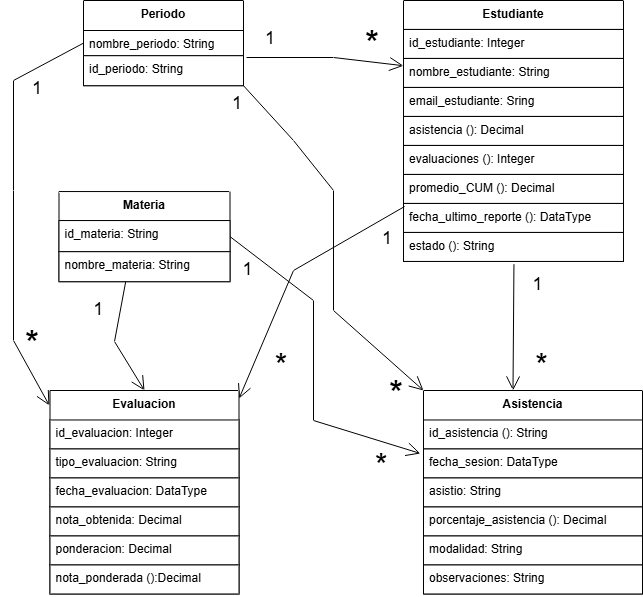

The diagram above was exported from draw.io. Its source (the exported page's mxGraphModel, read from the mxfile embedded in the PNG):
<mxGraphModel dx="786" dy="687" grid="1" gridSize="10" guides="1" tooltips="1" connect="1" arrows="1" fold="1" page="1" pageScale="1" pageWidth="827" pageHeight="1169" background="light-dark(#FFFFFF,#FFFFFF)" math="0" shadow="0">
  <root>
    <mxCell id="0" />
    <mxCell id="1" parent="0" />
    <mxCell id="9zrH58BczF5MuO-Fq_BQ-1" parent="1" style="swimlane;fontStyle=1;align=center;verticalAlign=top;childLayout=stackLayout;horizontal=1;startSize=28.952380952380953;horizontalStack=0;resizeParent=1;resizeParentMax=0;resizeLast=0;collapsible=0;marginBottom=0;fillColor=light-dark(#FFFFFF,#FFFFFF);strokeColor=light-dark(#000000,#000000);fontColor=light-dark(#000000,#000000);" value="Estudiante" vertex="1">
      <mxGeometry height="260.95238095238096" width="220" x="430" y="10" as="geometry" />
    </mxCell>
    <mxCell id="9zrH58BczF5MuO-Fq_BQ-2" parent="9zrH58BczF5MuO-Fq_BQ-1" style="text;strokeColor=light-dark(#000000,#000000);fillColor=light-dark(#FFFFFF,#FFFFFF);align=left;verticalAlign=top;spacingLeft=4;spacingRight=4;overflow=hidden;rotatable=0;points=[[0,0.5],[1,0.5]];portConstraint=eastwest;fontColor=light-dark(#000000,#000000);" value="id_estudiante: Integer" vertex="1">
      <mxGeometry height="29" width="220" y="28.952380952380953" as="geometry" />
    </mxCell>
    <mxCell id="9zrH58BczF5MuO-Fq_BQ-3" parent="9zrH58BczF5MuO-Fq_BQ-1" style="text;strokeColor=light-dark(#000000,#000000);fillColor=light-dark(#FFFFFF,#FFFFFF);align=left;verticalAlign=top;spacingLeft=4;spacingRight=4;overflow=hidden;rotatable=0;points=[[0,0.5],[1,0.5]];portConstraint=eastwest;fontColor=light-dark(#000000,#000000);" value="nombre_estudiante: String" vertex="1">
      <mxGeometry height="29" width="220" y="57.95238095238095" as="geometry" />
    </mxCell>
    <mxCell id="9zrH58BczF5MuO-Fq_BQ-4" parent="9zrH58BczF5MuO-Fq_BQ-1" style="text;strokeColor=light-dark(#000000,#000000);fillColor=light-dark(#FFFFFF,#FFFFFF);align=left;verticalAlign=top;spacingLeft=4;spacingRight=4;overflow=hidden;rotatable=0;points=[[0,0.5],[1,0.5]];portConstraint=eastwest;fontColor=light-dark(#000000,#000000);" value="email_estudiante: Sring" vertex="1">
      <mxGeometry height="29" width="220" y="86.95238095238095" as="geometry" />
    </mxCell>
    <mxCell id="9zrH58BczF5MuO-Fq_BQ-5" parent="9zrH58BczF5MuO-Fq_BQ-1" style="text;strokeColor=light-dark(#000000,#000000);fillColor=light-dark(#FFFFFF,#FFFFFF);align=left;verticalAlign=top;spacingLeft=4;spacingRight=4;overflow=hidden;rotatable=0;points=[[0,0.5],[1,0.5]];portConstraint=eastwest;fontColor=light-dark(#000000,#000000);" value="asistencia (): Decimal" vertex="1">
      <mxGeometry height="29" width="220" y="115.95238095238095" as="geometry" />
    </mxCell>
    <mxCell id="9zrH58BczF5MuO-Fq_BQ-6" parent="9zrH58BczF5MuO-Fq_BQ-1" style="text;strokeColor=light-dark(#000000,#000000);fillColor=light-dark(#FFFFFF,#FFFFFF);align=left;verticalAlign=top;spacingLeft=4;spacingRight=4;overflow=hidden;rotatable=0;points=[[0,0.5],[1,0.5]];portConstraint=eastwest;fontColor=light-dark(#000000,#000000);" value="evaluaciones (): Integer" vertex="1">
      <mxGeometry height="29" width="220" y="144.95238095238096" as="geometry" />
    </mxCell>
    <mxCell id="9zrH58BczF5MuO-Fq_BQ-7" parent="9zrH58BczF5MuO-Fq_BQ-1" style="text;strokeColor=light-dark(#000000,#000000);fillColor=light-dark(#FFFFFF,#FFFFFF);align=left;verticalAlign=top;spacingLeft=4;spacingRight=4;overflow=hidden;rotatable=0;points=[[0,0.5],[1,0.5]];portConstraint=eastwest;fontColor=light-dark(#000000,#000000);" value="promedio_CUM (): Decimal" vertex="1">
      <mxGeometry height="29" width="220" y="173.95238095238096" as="geometry" />
    </mxCell>
    <mxCell id="9zrH58BczF5MuO-Fq_BQ-8" parent="9zrH58BczF5MuO-Fq_BQ-1" style="text;strokeColor=light-dark(#000000,#000000);fillColor=light-dark(#FFFFFF,#FFFFFF);align=left;verticalAlign=top;spacingLeft=4;spacingRight=4;overflow=hidden;rotatable=0;points=[[0,0.5],[1,0.5]];portConstraint=eastwest;fontColor=light-dark(#000000,#000000);" value="fecha_ultimo_reporte (): DataType" vertex="1">
      <mxGeometry height="29" width="220" y="202.95238095238096" as="geometry" />
    </mxCell>
    <mxCell id="9zrH58BczF5MuO-Fq_BQ-9" parent="9zrH58BczF5MuO-Fq_BQ-1" style="text;strokeColor=light-dark(#000000,#000000);fillColor=light-dark(#FFFFFF,#FFFFFF);align=left;verticalAlign=top;spacingLeft=4;spacingRight=4;overflow=hidden;rotatable=0;points=[[0,0.5],[1,0.5]];portConstraint=eastwest;fontColor=light-dark(#000000,#000000);" value="estado (): String" vertex="1">
      <mxGeometry height="29" width="220" y="231.95238095238096" as="geometry" />
    </mxCell>
    <mxCell id="9zrH58BczF5MuO-Fq_BQ-22" parent="1" style="swimlane;fontStyle=1;align=center;verticalAlign=top;childLayout=stackLayout;horizontal=1;startSize=29.473684210526315;horizontalStack=0;resizeParent=1;resizeParentMax=0;resizeLast=0;collapsible=0;marginBottom=0;fillColor=light-dark(#FFFFFF,#FFFFFF);strokeColor=light-dark(#000000,#000000);swimlaneLine=0;fontColor=light-dark(#000000,#000000);" value="Asistencia" vertex="1">
      <mxGeometry height="203.4736842105263" width="219" x="450" y="400" as="geometry" />
    </mxCell>
    <mxCell id="9zrH58BczF5MuO-Fq_BQ-23" parent="9zrH58BczF5MuO-Fq_BQ-22" style="text;strokeColor=light-dark(#000000,#000000);fillColor=light-dark(#FFFFFF,#FFFFFF);align=left;verticalAlign=top;spacingLeft=4;spacingRight=4;overflow=hidden;rotatable=0;points=[[0,0.5],[1,0.5]];portConstraint=eastwest;fontColor=light-dark(#000000,#000000);" value="id_asistencia (): String" vertex="1">
      <mxGeometry height="29" width="219" y="29.473684210526315" as="geometry" />
    </mxCell>
    <mxCell id="9zrH58BczF5MuO-Fq_BQ-24" parent="9zrH58BczF5MuO-Fq_BQ-22" style="text;strokeColor=light-dark(#000000,#000000);fillColor=light-dark(#FFFFFF,#FFFFFF);align=left;verticalAlign=top;spacingLeft=4;spacingRight=4;overflow=hidden;rotatable=0;points=[[0,0.5],[1,0.5]];portConstraint=eastwest;fontColor=light-dark(#000000,#000000);" value="fecha_sesion: DataType" vertex="1">
      <mxGeometry height="29" width="219" y="58.473684210526315" as="geometry" />
    </mxCell>
    <mxCell id="9zrH58BczF5MuO-Fq_BQ-25" parent="9zrH58BczF5MuO-Fq_BQ-22" style="text;strokeColor=light-dark(#000000,#000000);fillColor=light-dark(#FFFFFF,#FFFFFF);align=left;verticalAlign=top;spacingLeft=4;spacingRight=4;overflow=hidden;rotatable=0;points=[[0,0.5],[1,0.5]];portConstraint=eastwest;fontColor=light-dark(#000000,#000000);" value="asistio: String" vertex="1">
      <mxGeometry height="29" width="219" y="87.47368421052632" as="geometry" />
    </mxCell>
    <mxCell id="9zrH58BczF5MuO-Fq_BQ-26" parent="9zrH58BczF5MuO-Fq_BQ-22" style="text;strokeColor=light-dark(#000000,#000000);fillColor=light-dark(#FFFFFF,#FFFFFF);align=left;verticalAlign=top;spacingLeft=4;spacingRight=4;overflow=hidden;rotatable=0;points=[[0,0.5],[1,0.5]];portConstraint=eastwest;fontColor=light-dark(#000000,#000000);" value="porcentaje_asistencia (): Decimal" vertex="1">
      <mxGeometry height="29" width="219" y="116.47368421052632" as="geometry" />
    </mxCell>
    <mxCell id="9zrH58BczF5MuO-Fq_BQ-27" parent="9zrH58BczF5MuO-Fq_BQ-22" style="text;strokeColor=light-dark(#000000,#000000);fillColor=light-dark(#FFFFFF,#FFFFFF);align=left;verticalAlign=top;spacingLeft=4;spacingRight=4;overflow=hidden;rotatable=0;points=[[0,0.5],[1,0.5]];portConstraint=eastwest;fontColor=light-dark(#000000,#000000);" value="modalidad: String" vertex="1">
      <mxGeometry height="29" width="219" y="145.4736842105263" as="geometry" />
    </mxCell>
    <mxCell id="9zrH58BczF5MuO-Fq_BQ-28" parent="9zrH58BczF5MuO-Fq_BQ-22" style="text;strokeColor=light-dark(#000000,#000000);fillColor=light-dark(#FFFFFF,#FFFFFF);align=left;verticalAlign=top;spacingLeft=4;spacingRight=4;overflow=hidden;rotatable=0;points=[[0,0.5],[1,0.5]];portConstraint=eastwest;fontColor=light-dark(#000000,#000000);" value="observaciones: String" vertex="1">
      <mxGeometry height="29" width="219" y="174.4736842105263" as="geometry" />
    </mxCell>
    <mxCell id="9zrH58BczF5MuO-Fq_BQ-32" parent="1" style="swimlane;fontStyle=1;align=center;verticalAlign=top;childLayout=stackLayout;horizontal=1;startSize=29;horizontalStack=0;resizeParent=1;resizeParentMax=0;resizeLast=0;collapsible=0;marginBottom=0;fillColor=light-dark(#FFFFFF,#FFFFFF);strokeColor=light-dark(#000000,#000000);fontColor=light-dark(#000000,#000000);" value="Materia" vertex="1">
      <mxGeometry height="90.14" width="171" x="85.5" y="201.05" as="geometry" />
    </mxCell>
    <mxCell id="9zrH58BczF5MuO-Fq_BQ-33" parent="9zrH58BczF5MuO-Fq_BQ-32" style="text;strokeColor=light-dark(#000000,#000000);fillColor=light-dark(#FFFFFF,#FFFFFF);align=left;verticalAlign=top;spacingLeft=4;spacingRight=4;overflow=hidden;rotatable=0;points=[[0,0.5],[1,0.5]];portConstraint=eastwest;fontColor=light-dark(#000000,#000000);" value="id_materia: String" vertex="1">
      <mxGeometry height="31.14" width="171" y="29" as="geometry" />
    </mxCell>
    <mxCell id="9zrH58BczF5MuO-Fq_BQ-34" parent="9zrH58BczF5MuO-Fq_BQ-32" style="text;strokeColor=light-dark(#000000,#000000);fillColor=light-dark(#FFFFFF,#FFFFFF);align=left;verticalAlign=top;spacingLeft=4;spacingRight=4;overflow=hidden;rotatable=0;points=[[0,0.5],[1,0.5]];portConstraint=eastwest;fontColor=light-dark(#000000,#000000);" value="nombre_materia: String" vertex="1">
      <mxGeometry height="30" width="171" y="60.14" as="geometry" />
    </mxCell>
    <mxCell id="9zrH58BczF5MuO-Fq_BQ-36" parent="1" style="swimlane;fontStyle=1;align=center;verticalAlign=top;childLayout=stackLayout;horizontal=1;startSize=30;horizontalStack=0;resizeParent=1;resizeParentMax=0;resizeLast=0;collapsible=0;marginBottom=0;fillColor=light-dark(#FFFFFF,#FFFFFF);fontColor=light-dark(#000000,#000000);strokeColor=light-dark(#000000,#000000);" value="Periodo" vertex="1">
      <mxGeometry height="85.2" width="160" x="110" y="10" as="geometry" />
    </mxCell>
    <mxCell id="9zrH58BczF5MuO-Fq_BQ-37" parent="9zrH58BczF5MuO-Fq_BQ-36" style="text;strokeColor=light-dark(#000000,#000000);fillColor=light-dark(#FFFFFF,#FFFFFF);align=left;verticalAlign=top;spacingLeft=4;spacingRight=4;overflow=hidden;rotatable=0;points=[[0,0.5],[1,0.5]];portConstraint=eastwest;fontColor=light-dark(#000000,#000000);" value="nombre_periodo: String" vertex="1">
      <mxGeometry height="25.2" width="160" y="30" as="geometry" />
    </mxCell>
    <mxCell id="zFyPReQYed28RmuJqbnv-1" parent="9zrH58BczF5MuO-Fq_BQ-36" style="text;strokeColor=light-dark(#000000,#000000);fillColor=light-dark(#FFFFFF,#FFFFFF);align=left;verticalAlign=top;spacingLeft=4;spacingRight=4;overflow=hidden;rotatable=0;points=[[0,0.5],[1,0.5]];portConstraint=eastwest;fontColor=light-dark(#000000,#000000);" value="id_periodo: String" vertex="1">
      <mxGeometry height="30" width="160" y="55.2" as="geometry" />
    </mxCell>
    <mxCell id="9zrH58BczF5MuO-Fq_BQ-39" edge="1" parent="1" source="9zrH58BczF5MuO-Fq_BQ-8" style="curved=0;startArrow=none;endArrow=open;endSize=12;entryX=1;entryY=0.04;rounded=0;fillColor=light-dark(#FFFFFF,#FFFFFF);strokeColor=light-dark(#000000,#000000);fontColor=light-dark(#000000,#000000);exitX=0.005;exitY=0.105;exitDx=0;exitDy=0;exitPerimeter=0;" target="9zrH58BczF5MuO-Fq_BQ-12" value="">
      <mxGeometry relative="1" x="-0.0183" y="46" as="geometry">
        <mxPoint as="offset" />
        <Array as="points">
          <mxPoint x="320" y="280" />
        </Array>
        <mxPoint x="420" y="230" as="sourcePoint" />
      </mxGeometry>
    </mxCell>
    <mxCell id="9zrH58BczF5MuO-Fq_BQ-40" parent="9zrH58BczF5MuO-Fq_BQ-39" style="edgeLabel;resizable=0;labelBackgroundColor=none;fontSize=18;align=right;verticalAlign=top;fillColor=light-dark(#FFFFFF,#FFFFFF);strokeColor=light-dark(#000000,#000000);fontColor=light-dark(#000000,#000000);" value="1" vertex="1">
      <mxGeometry relative="1" x="-1" as="geometry">
        <mxPoint x="-11" y="14" as="offset" />
      </mxGeometry>
    </mxCell>
    <mxCell id="9zrH58BczF5MuO-Fq_BQ-41" parent="9zrH58BczF5MuO-Fq_BQ-39" style="edgeLabel;resizable=0;labelBackgroundColor=none;fontSize=32;align=left;verticalAlign=bottom;fillColor=light-dark(#FFFFFF,#FFFFFF);strokeColor=light-dark(#000000,#000000);fontColor=light-dark(#000000,#000000);" value="*" vertex="1">
      <mxGeometry relative="1" x="1" as="geometry">
        <mxPoint x="34" y="-18" as="offset" />
      </mxGeometry>
    </mxCell>
    <mxCell id="9zrH58BczF5MuO-Fq_BQ-42" edge="1" parent="1" style="curved=0;startArrow=none;endArrow=open;endSize=12;rounded=0;fillColor=light-dark(#FFFFFF,#FFFFFF);strokeColor=light-dark(#000000,#000000);fontColor=light-dark(#000000,#000000);entryX=0.224;entryY=-0.02;entryDx=0;entryDy=0;entryPerimeter=0;" value="">
      <mxGeometry relative="1" x="-0.5128" y="13" as="geometry">
        <mxPoint as="offset" />
        <Array as="points" />
        <mxPoint x="540.44" y="274.07" as="sourcePoint" />
        <mxPoint x="539.4960000000001" y="400.0005263157894" as="targetPoint" />
      </mxGeometry>
    </mxCell>
    <mxCell id="9zrH58BczF5MuO-Fq_BQ-43" parent="9zrH58BczF5MuO-Fq_BQ-42" style="edgeLabel;resizable=0;labelBackgroundColor=none;fontSize=18;align=right;verticalAlign=top;fillColor=light-dark(#FFFFFF,#FFFFFF);strokeColor=light-dark(#000000,#000000);fontColor=light-dark(#000000,#000000);" value="1" vertex="1">
      <mxGeometry relative="1" x="-1" as="geometry">
        <mxPoint x="30" y="2" as="offset" />
      </mxGeometry>
    </mxCell>
    <mxCell id="9zrH58BczF5MuO-Fq_BQ-51" edge="1" parent="1" source="zFyPReQYed28RmuJqbnv-1" style="curved=0;startArrow=none;endArrow=open;endSize=12;entryX=0;entryY=0.25;rounded=0;fillColor=light-dark(#FFFFFF,#FFFFFF);strokeColor=light-dark(#000000,#000000);entryDx=0;entryDy=0;fontColor=light-dark(#000000,#000000);exitX=1.019;exitY=0.06;exitDx=0;exitDy=0;exitPerimeter=0;" target="9zrH58BczF5MuO-Fq_BQ-1" value="">
      <mxGeometry relative="1" as="geometry">
        <Array as="points">
          <mxPoint x="360" y="67" />
        </Array>
        <mxPoint x="280" y="80" as="sourcePoint" />
      </mxGeometry>
    </mxCell>
    <mxCell id="9zrH58BczF5MuO-Fq_BQ-52" parent="9zrH58BczF5MuO-Fq_BQ-51" style="edgeLabel;resizable=0;labelBackgroundColor=none;fontSize=18;align=left;verticalAlign=top;fillColor=light-dark(#FFFFFF,#FFFFFF);strokeColor=light-dark(#000000,#000000);fontColor=light-dark(#000000,#000000);" value="1" vertex="1">
      <mxGeometry relative="1" x="-1" as="geometry">
        <mxPoint x="17" y="-37" as="offset" />
      </mxGeometry>
    </mxCell>
    <mxCell id="9zrH58BczF5MuO-Fq_BQ-54" edge="1" parent="1" source="9zrH58BczF5MuO-Fq_BQ-37" style="curved=0;startArrow=none;endArrow=open;endSize=12;entryX=-0.003;entryY=0.074;rounded=0;fillColor=light-dark(#FFFFFF,#FFFFFF);strokeColor=light-dark(#000000,#000000);entryDx=0;entryDy=0;fontColor=light-dark(#000000,#000000);entryPerimeter=0;exitX=0;exitY=0.5;exitDx=0;exitDy=0;" target="9zrH58BczF5MuO-Fq_BQ-12" value="">
      <mxGeometry relative="1" as="geometry">
        <Array as="points">
          <mxPoint x="40" y="90" />
          <mxPoint x="40" y="200" />
          <mxPoint x="40" y="350" />
        </Array>
        <mxPoint x="180" y="100" as="sourcePoint" />
      </mxGeometry>
    </mxCell>
    <mxCell id="9zrH58BczF5MuO-Fq_BQ-55" parent="9zrH58BczF5MuO-Fq_BQ-54" style="edgeLabel;resizable=0;labelBackgroundColor=none;fontSize=18;align=right;verticalAlign=top;fillColor=light-dark(#FFFFFF,#FFFFFF);strokeColor=light-dark(#000000,#000000);fontColor=light-dark(#000000,#000000);" value="1" vertex="1">
      <mxGeometry relative="1" x="-1" as="geometry">
        <mxPoint x="-40" y="27" as="offset" />
      </mxGeometry>
    </mxCell>
    <mxCell id="9zrH58BczF5MuO-Fq_BQ-56" parent="9zrH58BczF5MuO-Fq_BQ-54" style="edgeLabel;resizable=0;labelBackgroundColor=none;fontSize=36;align=left;verticalAlign=bottom;fillColor=light-dark(#FFFFFF,#FFFFFF);strokeColor=light-dark(#000000,#000000);fontColor=light-dark(#000000,#000000);" value="*" vertex="1">
      <mxGeometry relative="1" x="1" as="geometry">
        <mxPoint x="-26" y="-45" as="offset" />
      </mxGeometry>
    </mxCell>
    <mxCell id="9zrH58BczF5MuO-Fq_BQ-57" edge="1" parent="1" source="9zrH58BczF5MuO-Fq_BQ-36" style="curved=0;startArrow=none;endArrow=open;endSize=12;rounded=0;fillColor=light-dark(#FFFFFF,#FFFFFF);strokeColor=light-dark(#000000,#000000);fontColor=light-dark(#000000,#000000);exitX=1;exitY=1;exitDx=0;exitDy=0;entryX=0;entryY=0;entryDx=0;entryDy=0;" target="9zrH58BczF5MuO-Fq_BQ-22" value="">
      <mxGeometry relative="1" as="geometry">
        <Array as="points">
          <mxPoint x="320" y="150" />
          <mxPoint x="360" y="200" />
          <mxPoint x="360" y="320" />
        </Array>
        <mxPoint x="280" y="40" as="sourcePoint" />
        <mxPoint x="410" y="410" as="targetPoint" />
      </mxGeometry>
    </mxCell>
    <mxCell id="9zrH58BczF5MuO-Fq_BQ-58" parent="9zrH58BczF5MuO-Fq_BQ-57" style="edgeLabel;resizable=0;labelBackgroundColor=none;fontSize=18;align=right;verticalAlign=top;fillColor=light-dark(#FFFFFF,#FFFFFF);strokeColor=light-dark(#000000,#000000);rotation=0;fontColor=light-dark(#000000,#000000);" value="1" vertex="1">
      <mxGeometry relative="1" x="-1" as="geometry">
        <mxPoint as="offset" />
      </mxGeometry>
    </mxCell>
    <mxCell id="9zrH58BczF5MuO-Fq_BQ-59" parent="9zrH58BczF5MuO-Fq_BQ-57" style="edgeLabel;resizable=0;labelBackgroundColor=none;fontSize=32;align=left;verticalAlign=bottom;fillColor=light-dark(#FFFFFF,#FFFFFF);strokeColor=light-dark(#000000,#000000);fontColor=light-dark(#000000,#000000);" value="*" vertex="1">
      <mxGeometry relative="1" x="1" as="geometry">
        <mxPoint x="110" y="-10" as="offset" />
      </mxGeometry>
    </mxCell>
    <mxCell id="zFyPReQYed28RmuJqbnv-3" edge="1" parent="1" source="9zrH58BczF5MuO-Fq_BQ-32" style="curved=0;startArrow=none;endArrow=open;endSize=12;exitX=0.39;exitY=1;entryX=0.5;entryY=0;rounded=0;fillColor=light-dark(#FFFFFF,#FFFFFF);strokeColor=light-dark(#000000,#000000);fontColor=light-dark(#000000,#000000);" target="9zrH58BczF5MuO-Fq_BQ-12" value="">
      <mxGeometry relative="1" as="geometry">
        <Array as="points">
          <mxPoint x="141" y="351.05" />
        </Array>
        <mxPoint x="158" y="261.05" as="sourcePoint" />
        <mxPoint x="522" y="371.05" as="targetPoint" />
      </mxGeometry>
    </mxCell>
    <mxCell id="zFyPReQYed28RmuJqbnv-4" parent="zFyPReQYed28RmuJqbnv-3" style="edgeLabel;resizable=0;labelBackgroundColor=none;fontSize=18;align=right;verticalAlign=top;fillColor=light-dark(#FFFFFF,#FFFFFF);strokeColor=light-dark(#000000,#000000);fontColor=light-dark(#000000,#000000);" value="1" vertex="1">
      <mxGeometry relative="1" x="-1" as="geometry">
        <mxPoint x="-21" y="10" as="offset" />
      </mxGeometry>
    </mxCell>
    <mxCell id="9zrH58BczF5MuO-Fq_BQ-12" parent="1" style="swimlane;fontStyle=1;align=center;verticalAlign=top;childLayout=stackLayout;horizontal=1;startSize=29.473684210526315;horizontalStack=0;resizeParent=1;resizeParentMax=0;resizeLast=0;collapsible=0;marginBottom=0;fillColor=light-dark(#FFFFFF,#FFFFFF);strokeColor=light-dark(#000000,#000000);swimlaneLine=0;fontColor=light-dark(#000000,#000000);" value="Evaluacion" vertex="1">
      <mxGeometry height="203.4736842105263" width="189" x="76.5" y="400" as="geometry" />
    </mxCell>
    <mxCell id="9zrH58BczF5MuO-Fq_BQ-13" parent="9zrH58BczF5MuO-Fq_BQ-12" style="text;strokeColor=light-dark(#000000,#000000);fillColor=light-dark(#FFFFFF,#FFFFFF);align=left;verticalAlign=top;spacingLeft=4;spacingRight=4;overflow=hidden;rotatable=0;points=[[0,0.5],[1,0.5]];portConstraint=eastwest;fontColor=light-dark(#000000,#000000);" value="id_evaluacion: Integer" vertex="1">
      <mxGeometry height="29" width="189" y="29.473684210526315" as="geometry" />
    </mxCell>
    <mxCell id="9zrH58BczF5MuO-Fq_BQ-14" parent="9zrH58BczF5MuO-Fq_BQ-12" style="text;strokeColor=light-dark(#000000,#000000);fillColor=light-dark(#FFFFFF,#FFFFFF);align=left;verticalAlign=top;spacingLeft=4;spacingRight=4;overflow=hidden;rotatable=0;points=[[0,0.5],[1,0.5]];portConstraint=eastwest;fontColor=light-dark(#000000,#000000);" value="tipo_evaluacion: String" vertex="1">
      <mxGeometry height="29" width="189" y="58.473684210526315" as="geometry" />
    </mxCell>
    <mxCell id="9zrH58BczF5MuO-Fq_BQ-15" parent="9zrH58BczF5MuO-Fq_BQ-12" style="text;strokeColor=light-dark(#000000,#000000);fillColor=light-dark(#FFFFFF,#FFFFFF);align=left;verticalAlign=top;spacingLeft=4;spacingRight=4;overflow=hidden;rotatable=0;points=[[0,0.5],[1,0.5]];portConstraint=eastwest;fontColor=light-dark(#000000,#000000);" value="fecha_evaluacion: DataType" vertex="1">
      <mxGeometry height="29" width="189" y="87.47368421052632" as="geometry" />
    </mxCell>
    <mxCell id="9zrH58BczF5MuO-Fq_BQ-16" parent="9zrH58BczF5MuO-Fq_BQ-12" style="text;strokeColor=light-dark(#000000,#000000);fillColor=light-dark(#FFFFFF,#FFFFFF);align=left;verticalAlign=top;spacingLeft=4;spacingRight=4;overflow=hidden;rotatable=0;points=[[0,0.5],[1,0.5]];portConstraint=eastwest;fontColor=light-dark(#000000,#000000);" value="nota_obtenida: Decimal" vertex="1">
      <mxGeometry height="29" width="189" y="116.47368421052632" as="geometry" />
    </mxCell>
    <mxCell id="9zrH58BczF5MuO-Fq_BQ-17" parent="9zrH58BczF5MuO-Fq_BQ-12" style="text;strokeColor=light-dark(#000000,#000000);fillColor=light-dark(#FFFFFF,#FFFFFF);align=left;verticalAlign=top;spacingLeft=4;spacingRight=4;overflow=hidden;rotatable=0;points=[[0,0.5],[1,0.5]];portConstraint=eastwest;fontColor=light-dark(#000000,#000000);" value="ponderacion: Decimal" vertex="1">
      <mxGeometry height="29" width="189" y="145.4736842105263" as="geometry" />
    </mxCell>
    <mxCell id="9zrH58BczF5MuO-Fq_BQ-18" parent="9zrH58BczF5MuO-Fq_BQ-12" style="text;strokeColor=light-dark(#000000,#000000);fillColor=light-dark(#FFFFFF,#FFFFFF);align=left;verticalAlign=top;spacingLeft=4;spacingRight=4;overflow=hidden;rotatable=0;points=[[0,0.5],[1,0.5]];portConstraint=eastwest;fontColor=light-dark(#000000,#000000);" value="nota_ponderada ():Decimal" vertex="1">
      <mxGeometry height="29" width="189" y="174.4736842105263" as="geometry" />
    </mxCell>
    <mxCell id="zFyPReQYed28RmuJqbnv-6" edge="1" parent="1" source="9zrH58BczF5MuO-Fq_BQ-32" style="curved=0;startArrow=none;endArrow=open;endSize=12;exitX=1;exitY=0.5;rounded=0;fillColor=light-dark(#FFFFFF,#FFFFFF);strokeColor=light-dark(#000000,#000000);fontColor=light-dark(#000000,#000000);exitDx=0;exitDy=0;entryX=-0.014;entryY=0.156;entryDx=0;entryDy=0;entryPerimeter=0;" target="9zrH58BczF5MuO-Fq_BQ-24" value="">
      <mxGeometry relative="1" as="geometry">
        <Array as="points">
          <mxPoint x="340" y="310" />
          <mxPoint x="340" y="430" />
        </Array>
        <mxPoint x="341" y="380" as="sourcePoint" />
        <mxPoint x="400" y="470" as="targetPoint" />
      </mxGeometry>
    </mxCell>
    <mxCell id="zFyPReQYed28RmuJqbnv-7" parent="zFyPReQYed28RmuJqbnv-6" style="edgeLabel;resizable=0;labelBackgroundColor=none;fontSize=18;align=right;verticalAlign=top;fillColor=light-dark(#FFFFFF,#FFFFFF);strokeColor=light-dark(#000000,#000000);fontColor=light-dark(#000000,#000000);" value="1" vertex="1">
      <mxGeometry relative="1" x="-1" as="geometry">
        <mxPoint x="24" y="15" as="offset" />
      </mxGeometry>
    </mxCell>
    <mxCell id="zFyPReQYed28RmuJqbnv-8" parent="1" style="edgeLabel;resizable=0;labelBackgroundColor=none;fontSize=36;align=left;verticalAlign=bottom;fillColor=light-dark(#FFFFFF,#FFFFFF);strokeColor=light-dark(#000000,#000000);fontColor=light-dark(#000000,#000000);" value="*" vertex="1">
      <mxGeometry x="390" y="70" as="geometry" />
    </mxCell>
    <mxCell id="zFyPReQYed28RmuJqbnv-9" parent="1" style="edgeLabel;resizable=0;labelBackgroundColor=none;fontSize=36;align=left;verticalAlign=bottom;fillColor=light-dark(#FFFFFF,#FFFFFF);strokeColor=light-dark(#000000,#000000);fontColor=light-dark(#000000,#000000);" value="*" vertex="1">
      <mxGeometry x="414" y="420" as="geometry" />
    </mxCell>
    <mxCell id="zFyPReQYed28RmuJqbnv-10" parent="1" style="edgeLabel;resizable=0;labelBackgroundColor=none;fontSize=32;align=left;verticalAlign=bottom;fillColor=light-dark(#FFFFFF,#FFFFFF);strokeColor=light-dark(#000000,#000000);fontColor=light-dark(#000000,#000000);" value="*" vertex="1">
      <mxGeometry x="400" y="490" as="geometry" />
    </mxCell>
  </root>
</mxGraphModel>